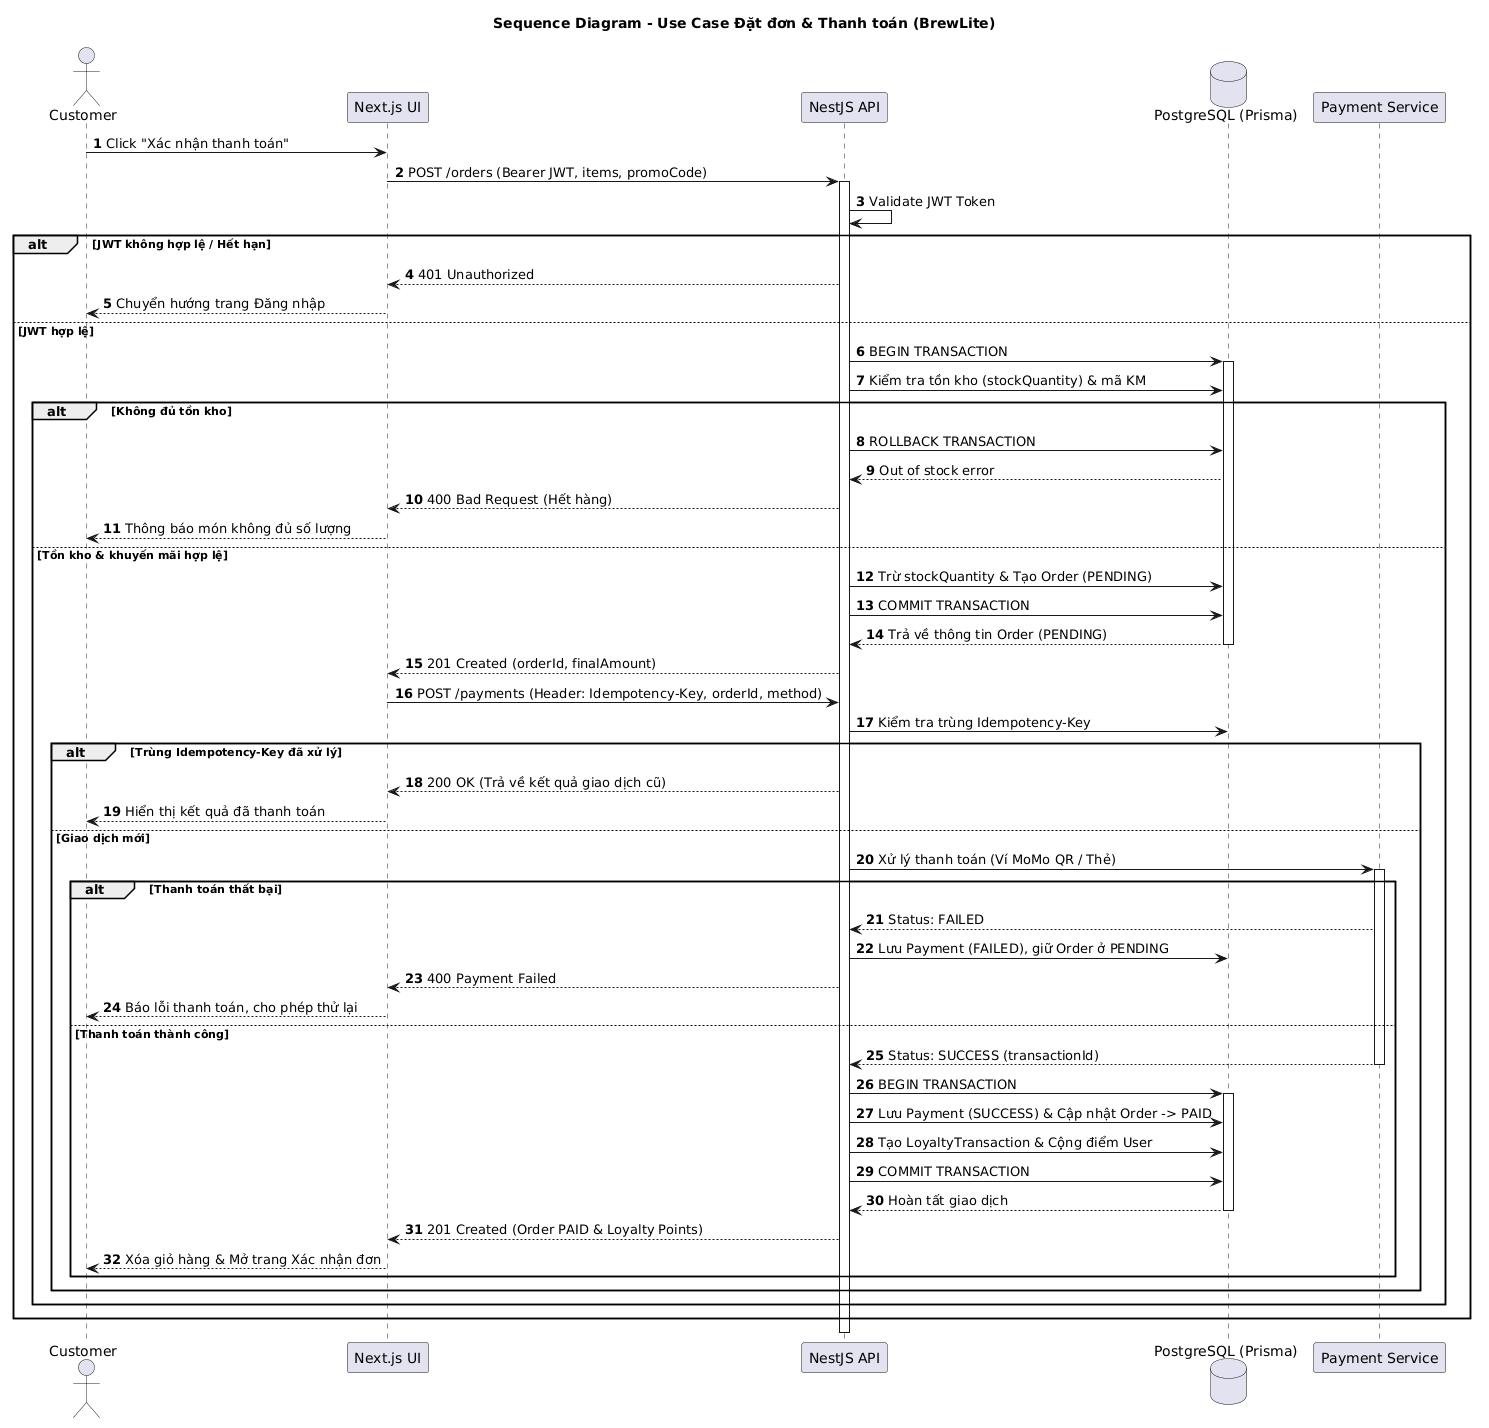

The diagram above was rendered by PlantUML. Its source (embedded in the PNG):
@startuml
title Sequence Diagram - Use Case Đặt đơn & Thanh toán (BrewLite)
skinparam backgroundColor white
actor Customer
participant "Next.js UI" as UI
participant "NestJS API" as API
database "PostgreSQL (Prisma)" as DB
participant "Payment Service" as Payment

autonumber

Customer -> UI: Click "Xác nhận thanh toán"
UI -> API: POST /orders (Bearer JWT, items, promoCode)

activate API
API -> API: Validate JWT Token
alt JWT không hợp lệ / Hết hạn
    API --> UI: 401 Unauthorized
    UI --> Customer: Chuyển hướng trang Đăng nhập
else JWT hợp lệ
    API -> DB: BEGIN TRANSACTION
    activate DB
    API -> DB: Kiểm tra tồn kho (stockQuantity) & mã KM
    alt Không đủ tồn kho
        API -> DB: ROLLBACK TRANSACTION
        DB --> API: Out of stock error
        API --> UI: 400 Bad Request (Hết hàng)
        UI --> Customer: Thông báo món không đủ số lượng
    else Tồn kho & khuyến mãi hợp lệ
        API -> DB: Trừ stockQuantity & Tạo Order (PENDING)
        API -> DB: COMMIT TRANSACTION
        DB --> API: Trả về thông tin Order (PENDING)
        deactivate DB
        API --> UI: 201 Created (orderId, finalAmount)

        UI -> API: POST /payments (Header: Idempotency-Key, orderId, method)
        API -> DB: Kiểm tra trùng Idempotency-Key
        alt Trùng Idempotency-Key đã xử lý
            API --> UI: 200 OK (Trả về kết quả giao dịch cũ)
            UI --> Customer: Hiển thị kết quả đã thanh toán
        else Giao dịch mới
            API -> Payment: Xử lý thanh toán (Ví MoMo QR / Thẻ)
            activate Payment
            alt Thanh toán thất bại
                Payment --> API: Status: FAILED
                API -> DB: Lưu Payment (FAILED), giữ Order ở PENDING
                API --> UI: 400 Payment Failed
                UI --> Customer: Báo lỗi thanh toán, cho phép thử lại
            else Thanh toán thành công
                Payment --> API: Status: SUCCESS (transactionId)
                deactivate Payment
                API -> DB: BEGIN TRANSACTION
                activate DB
                API -> DB: Lưu Payment (SUCCESS) & Cập nhật Order -> PAID
                API -> DB: Tạo LoyaltyTransaction & Cộng điểm User
                API -> DB: COMMIT TRANSACTION
                DB --> API: Hoàn tất giao dịch
                deactivate DB
                API --> UI: 201 Created (Order PAID & Loyalty Points)
                UI --> Customer: Xóa giỏ hàng & Mở trang Xác nhận đơn
            end
        end
    end
end
deactivate API
@enduml